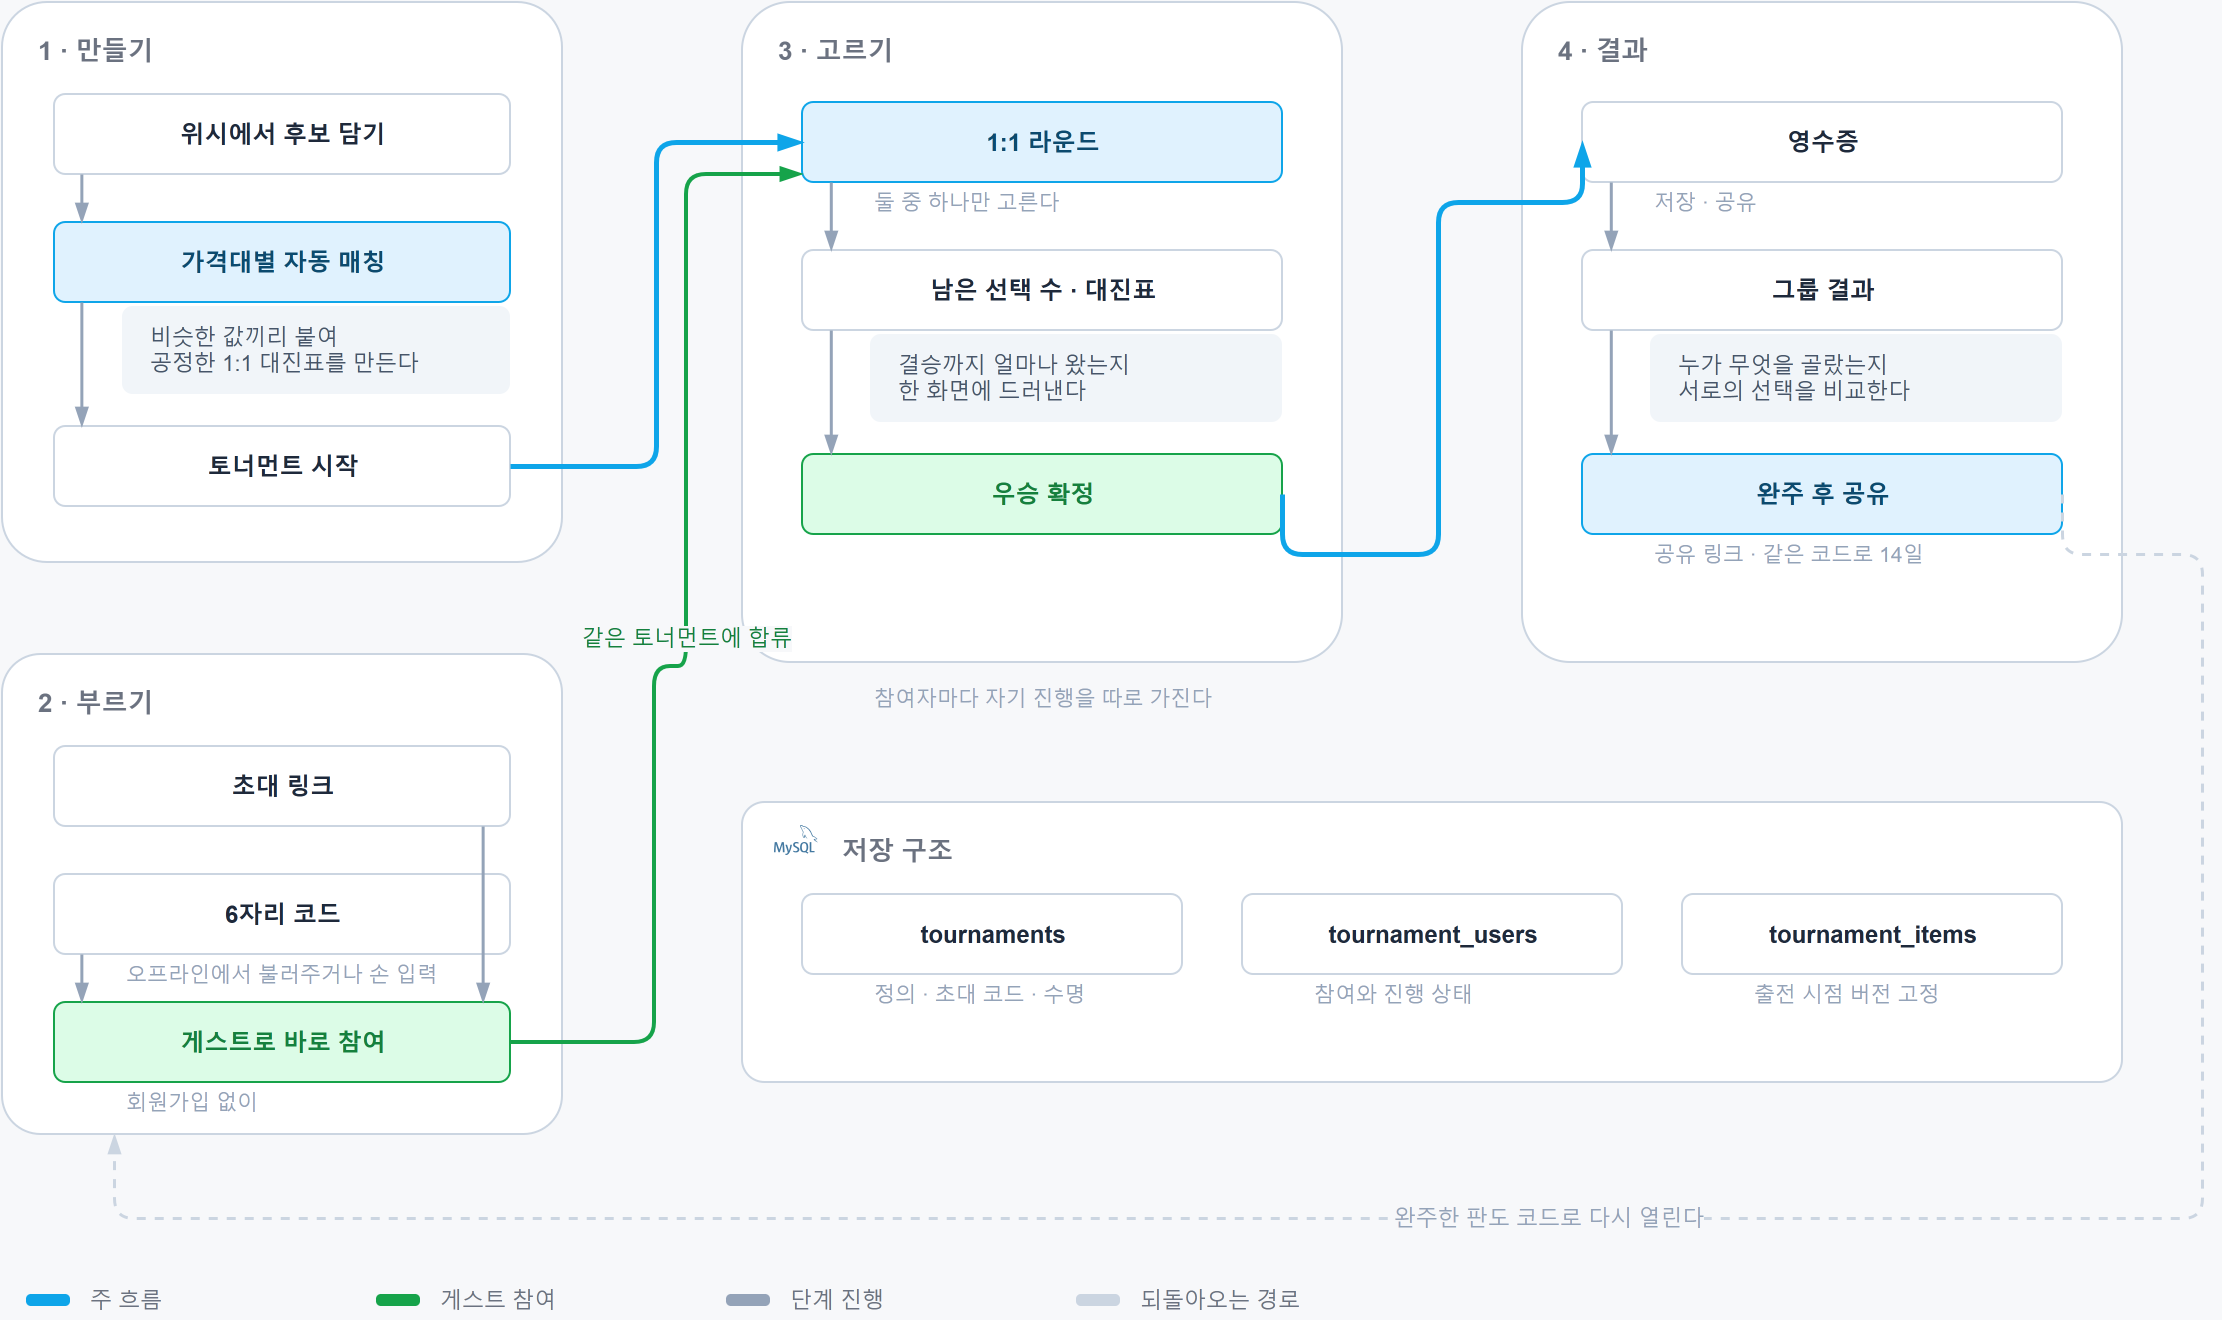

The diagram above was exported from draw.io. Its source (the exported page's mxGraphModel, read from the mxfile embedded in the PNG):
<mxGraphModel dx="1400" dy="900" grid="0" gridSize="10" guides="1" tooltips="1" connect="1" arrows="1" fold="1" page="1" pageScale="1" pageWidth="1300" pageHeight="740" math="0" shadow="0" background="#F7F8FA">
  <root>
    <mxCell id="0" />
    <mxCell id="1" parent="0" />
    <mxCell id="grp-make" value="1 · 만들기" style="rounded=1;arcSize=8;fillColor=#FFFFFF;strokeColor=#CBD5E1;verticalAlign=top;align=left;spacingLeft=16;spacingTop=10;fontSize=13;fontColor=#6B7280;fontStyle=1;html=1;container=1;collapsible=0;" vertex="1" parent="1">
      <mxGeometry x="50" y="60" width="280" height="280" as="geometry" />
    </mxCell>
    <mxCell id="pick" value="위시에서 후보 담기" style="rounded=1;arcSize=14;fillColor=#FFFFFF;strokeColor=#CBD5E1;fontColor=#1E293B;fontSize=12;fontStyle=1;html=1;verticalAlign=middle;" vertex="1" parent="grp-make">
      <mxGeometry x="26" y="46" width="228" height="40" as="geometry" />
    </mxCell>
    <mxCell id="bracket" value="가격대별 자동 매칭" style="rounded=1;arcSize=14;fillColor=#E0F2FE;strokeColor=#0EA5E9;fontColor=#0C4A6E;fontSize=12;fontStyle=1;html=1;verticalAlign=middle;" vertex="1" parent="grp-make">
      <mxGeometry x="26" y="110" width="228" height="40" as="geometry" />
    </mxCell>
    <mxCell id="bracket-n" value="비슷한 값끼리 붙여&lt;br/&gt;공정한 1:1 대진표를 만든다" style="rounded=1;arcSize=12;fillColor=#F1F5F9;strokeColor=none;align=left;verticalAlign=middle;fontSize=11;fontColor=#475569;html=1;spacingLeft=12;spacingRight=12;" vertex="1" parent="grp-make">
      <mxGeometry x="60" y="152" width="194" height="44" as="geometry" />
    </mxCell>
    <mxCell id="start" value="토너먼트 시작" style="rounded=1;arcSize=14;fillColor=#FFFFFF;strokeColor=#CBD5E1;fontColor=#1E293B;fontSize=12;fontStyle=1;html=1;verticalAlign=middle;" vertex="1" parent="grp-make">
      <mxGeometry x="26" y="212" width="228" height="40" as="geometry" />
    </mxCell>
    <mxCell id="t1" value="" style="edgeStyle=orthogonalEdgeStyle;rounded=1;endArrow=blockThin;endFill=1;html=1;fontSize=11;strokeColor=#94A3B8;strokeWidth=1.5;fontColor=#6B7280;labelBackgroundColor=#F7F8FA;exitX=0.06;exitY=1;exitDx=0;exitDy=0;entryX=0.06;entryY=0;entryDx=0;entryDy=0;" edge="1" parent="1" source="pick" target="bracket">
      <mxGeometry relative="1" as="geometry" />
    </mxCell>
    <mxCell id="t2" value="" style="edgeStyle=orthogonalEdgeStyle;rounded=1;endArrow=blockThin;endFill=1;html=1;fontSize=11;strokeColor=#94A3B8;strokeWidth=1.5;fontColor=#6B7280;labelBackgroundColor=#F7F8FA;exitX=0.06;exitY=1;exitDx=0;exitDy=0;entryX=0.06;entryY=0;entryDx=0;entryDy=0;" edge="1" parent="1" source="bracket" target="start">
      <mxGeometry relative="1" as="geometry" />
    </mxCell>
    <mxCell id="grp-invite" value="2 · 부르기" style="rounded=1;arcSize=8;fillColor=#FFFFFF;strokeColor=#CBD5E1;verticalAlign=top;align=left;spacingLeft=16;spacingTop=10;fontSize=13;fontColor=#6B7280;fontStyle=1;html=1;container=1;collapsible=0;" vertex="1" parent="1">
      <mxGeometry x="50" y="386" width="280" height="240" as="geometry" />
    </mxCell>
    <mxCell id="inv-link" value="초대 링크" style="rounded=1;arcSize=14;fillColor=#FFFFFF;strokeColor=#CBD5E1;fontColor=#1E293B;fontSize=12;fontStyle=1;html=1;verticalAlign=middle;" vertex="1" parent="grp-invite">
      <mxGeometry x="26" y="46" width="228" height="40" as="geometry" />
    </mxCell>
    <mxCell id="inv-code" value="6자리 코드" style="rounded=1;arcSize=14;fillColor=#FFFFFF;strokeColor=#CBD5E1;fontColor=#1E293B;fontSize=12;fontStyle=1;html=1;verticalAlign=middle;" vertex="1" parent="grp-invite">
      <mxGeometry x="26" y="110" width="228" height="40" as="geometry" />
    </mxCell>
    <mxCell id="inv-code-s" value="오프라인에서 불러주거나 손 입력" style="text;html=1;align=left;verticalAlign=middle;fontSize=10.5;fontColor=#94A3B8;" vertex="1" parent="grp-invite">
      <mxGeometry x="60" y="152" width="194" height="16" as="geometry" />
    </mxCell>
    <mxCell id="guest" value="게스트로 바로 참여" style="rounded=1;arcSize=14;fillColor=#DCFCE7;strokeColor=#16A34A;fontColor=#15803D;fontSize=12;fontStyle=1;html=1;verticalAlign=middle;" vertex="1" parent="grp-invite">
      <mxGeometry x="26" y="174" width="228" height="40" as="geometry" />
    </mxCell>
    <mxCell id="guest-s" value="회원가입 없이" style="text;html=1;align=left;verticalAlign=middle;fontSize=10.5;fontColor=#94A3B8;" vertex="1" parent="grp-invite">
      <mxGeometry x="60" y="216" width="194" height="16" as="geometry" />
    </mxCell>
    <mxCell id="t4a" value="" style="edgeStyle=orthogonalEdgeStyle;rounded=1;endArrow=blockThin;endFill=1;html=1;fontSize=11;strokeColor=#94A3B8;strokeWidth=1.5;fontColor=#6B7280;labelBackgroundColor=#F7F8FA;exitX=0.94;exitY=1;exitDx=0;exitDy=0;entryX=0.94;entryY=0;entryDx=0;entryDy=0;" edge="1" parent="1" source="inv-link" target="guest">
      <mxGeometry relative="1" as="geometry" />
    </mxCell>
    <mxCell id="t4b" value="" style="edgeStyle=orthogonalEdgeStyle;rounded=1;endArrow=blockThin;endFill=1;html=1;fontSize=11;strokeColor=#94A3B8;strokeWidth=1.5;fontColor=#6B7280;labelBackgroundColor=#F7F8FA;exitX=0.06;exitY=1;exitDx=0;exitDy=0;entryX=0.06;entryY=0;entryDx=0;entryDy=0;" edge="1" parent="1" source="inv-code" target="guest">
      <mxGeometry relative="1" as="geometry" />
    </mxCell>
    <mxCell id="grp-play" value="3 · 고르기" style="rounded=1;arcSize=8;fillColor=#FFFFFF;strokeColor=#CBD5E1;verticalAlign=top;align=left;spacingLeft=16;spacingTop=10;fontSize=13;fontColor=#6B7280;fontStyle=1;html=1;container=1;collapsible=0;" vertex="1" parent="1">
      <mxGeometry x="420" y="60" width="300" height="330" as="geometry" />
    </mxCell>
    <mxCell id="round" value="1:1 라운드" style="rounded=1;arcSize=14;fillColor=#E0F2FE;strokeColor=#0EA5E9;fontColor=#0C4A6E;fontSize=12;fontStyle=1;html=1;verticalAlign=middle;" vertex="1" parent="grp-play">
      <mxGeometry x="30" y="50" width="240" height="40" as="geometry" />
    </mxCell>
    <mxCell id="round-s" value="둘 중 하나만 고른다" style="text;html=1;align=left;verticalAlign=middle;fontSize=10.5;fontColor=#94A3B8;" vertex="1" parent="grp-play">
      <mxGeometry x="64" y="92" width="206" height="16" as="geometry" />
    </mxCell>
    <mxCell id="progress" value="남은 선택 수 · 대진표" style="rounded=1;arcSize=14;fillColor=#FFFFFF;strokeColor=#CBD5E1;fontColor=#1E293B;fontSize=12;fontStyle=1;html=1;verticalAlign=middle;" vertex="1" parent="grp-play">
      <mxGeometry x="30" y="124" width="240" height="40" as="geometry" />
    </mxCell>
    <mxCell id="progress-n" value="결승까지 얼마나 왔는지&lt;br/&gt;한 화면에 드러낸다" style="rounded=1;arcSize=12;fillColor=#F1F5F9;strokeColor=none;align=left;verticalAlign=middle;fontSize=11;fontColor=#475569;html=1;spacingLeft=12;spacingRight=12;" vertex="1" parent="grp-play">
      <mxGeometry x="64" y="166" width="206" height="44" as="geometry" />
    </mxCell>
    <mxCell id="win" value="우승 확정" style="rounded=1;arcSize=14;fillColor=#DCFCE7;strokeColor=#16A34A;fontColor=#15803D;fontSize=12;fontStyle=1;html=1;verticalAlign=middle;" vertex="1" parent="grp-play">
      <mxGeometry x="30" y="226" width="240" height="40" as="geometry" />
    </mxCell>
    <mxCell id="play-note" value="참여자마다 자기 진행을 따로 가진다" style="text;html=1;align=center;verticalAlign=middle;fontSize=10.5;fontColor=#94A3B8;" vertex="1" parent="1">
      <mxGeometry x="450" y="400" width="240" height="16" as="geometry" />
    </mxCell>
    <mxCell id="t6" value="" style="edgeStyle=orthogonalEdgeStyle;rounded=1;endArrow=blockThin;endFill=1;html=1;fontSize=11;strokeColor=#94A3B8;strokeWidth=1.5;fontColor=#6B7280;labelBackgroundColor=#F7F8FA;exitX=0.06;exitY=1;exitDx=0;exitDy=0;entryX=0.06;entryY=0;entryDx=0;entryDy=0;" edge="1" parent="1" source="round" target="progress">
      <mxGeometry relative="1" as="geometry" />
    </mxCell>
    <mxCell id="t7" value="" style="edgeStyle=orthogonalEdgeStyle;rounded=1;endArrow=blockThin;endFill=1;html=1;fontSize=11;strokeColor=#94A3B8;strokeWidth=1.5;fontColor=#6B7280;labelBackgroundColor=#F7F8FA;exitX=0.06;exitY=1;exitDx=0;exitDy=0;entryX=0.06;entryY=0;entryDx=0;entryDy=0;" edge="1" parent="1" source="progress" target="win">
      <mxGeometry relative="1" as="geometry" />
    </mxCell>
    <mxCell id="grp-result" value="4 · 결과" style="rounded=1;arcSize=8;fillColor=#FFFFFF;strokeColor=#CBD5E1;verticalAlign=top;align=left;spacingLeft=16;spacingTop=10;fontSize=13;fontColor=#6B7280;fontStyle=1;html=1;container=1;collapsible=0;" vertex="1" parent="1">
      <mxGeometry x="810" y="60" width="300" height="330" as="geometry" />
    </mxCell>
    <mxCell id="receipt" value="영수증" style="rounded=1;arcSize=14;fillColor=#FFFFFF;strokeColor=#CBD5E1;fontColor=#1E293B;fontSize=12;fontStyle=1;html=1;verticalAlign=middle;" vertex="1" parent="grp-result">
      <mxGeometry x="30" y="50" width="240" height="40" as="geometry" />
    </mxCell>
    <mxCell id="receipt-s" value="저장 · 공유" style="text;html=1;align=left;verticalAlign=middle;fontSize=10.5;fontColor=#94A3B8;" vertex="1" parent="grp-result">
      <mxGeometry x="64" y="92" width="206" height="16" as="geometry" />
    </mxCell>
    <mxCell id="group-result" value="그룹 결과" style="rounded=1;arcSize=14;fillColor=#FFFFFF;strokeColor=#CBD5E1;fontColor=#1E293B;fontSize=12;fontStyle=1;html=1;verticalAlign=middle;" vertex="1" parent="grp-result">
      <mxGeometry x="30" y="124" width="240" height="40" as="geometry" />
    </mxCell>
    <mxCell id="group-result-n" value="누가 무엇을 골랐는지&lt;br/&gt;서로의 선택을 비교한다" style="rounded=1;arcSize=12;fillColor=#F1F5F9;strokeColor=none;align=left;verticalAlign=middle;fontSize=11;fontColor=#475569;html=1;spacingLeft=12;spacingRight=12;" vertex="1" parent="grp-result">
      <mxGeometry x="64" y="166" width="206" height="44" as="geometry" />
    </mxCell>
    <mxCell id="share" value="완주 후 공유" style="rounded=1;arcSize=14;fillColor=#E0F2FE;strokeColor=#0EA5E9;fontColor=#0C4A6E;fontSize=12;fontStyle=1;html=1;verticalAlign=middle;" vertex="1" parent="grp-result">
      <mxGeometry x="30" y="226" width="240" height="40" as="geometry" />
    </mxCell>
    <mxCell id="share-s" value="공유 링크 · 같은 코드로 14일" style="text;html=1;align=left;verticalAlign=middle;fontSize=10.5;fontColor=#94A3B8;" vertex="1" parent="grp-result">
      <mxGeometry x="64" y="268" width="206" height="16" as="geometry" />
    </mxCell>
    <mxCell id="t9" value="" style="edgeStyle=orthogonalEdgeStyle;rounded=1;endArrow=blockThin;endFill=1;html=1;fontSize=11;strokeColor=#94A3B8;strokeWidth=1.5;fontColor=#6B7280;labelBackgroundColor=#F7F8FA;exitX=0.06;exitY=1;exitDx=0;exitDy=0;entryX=0.06;entryY=0;entryDx=0;entryDy=0;" edge="1" parent="1" source="receipt" target="group-result">
      <mxGeometry relative="1" as="geometry" />
    </mxCell>
    <mxCell id="t10" value="" style="edgeStyle=orthogonalEdgeStyle;rounded=1;endArrow=blockThin;endFill=1;html=1;fontSize=11;strokeColor=#94A3B8;strokeWidth=1.5;fontColor=#6B7280;labelBackgroundColor=#F7F8FA;exitX=0.06;exitY=1;exitDx=0;exitDy=0;entryX=0.06;entryY=0;entryDx=0;entryDy=0;" edge="1" parent="1" source="group-result" target="share">
      <mxGeometry relative="1" as="geometry" />
    </mxCell>
    <mxCell id="grp-data" value="저장 구조" style="rounded=1;arcSize=8;fillColor=#FFFFFF;strokeColor=#CBD5E1;verticalAlign=top;align=left;spacingLeft=48;spacingTop=10;fontSize=13;fontColor=#6B7280;fontStyle=1;html=1;container=1;collapsible=0;" vertex="1" parent="1">
      <mxGeometry x="420" y="460" width="690" height="140" as="geometry" />
    </mxCell>
    <mxCell id="data-icon" value="" style="shape=image;html=1;imageAspect=0;aspect=fixed;verticalLabelPosition=bottom;verticalAlign=top;image=data:image/svg+xml,(base64 omitted: 4856 chars);verticalLabelPosition=bottom;verticalAlign=top;fontSize=12;fontColor=#384049;fontStyle=1;html=1;" vertex="1" parent="grp-data">
      <mxGeometry x="16" y="8" width="22" height="22" as="geometry" />
    </mxCell>
    <mxCell id="t-def" value="tournaments" style="rounded=1;arcSize=14;fillColor=#FFFFFF;strokeColor=#CBD5E1;fontColor=#1E293B;fontSize=12;fontStyle=1;html=1;verticalAlign=middle;" vertex="1" parent="grp-data">
      <mxGeometry x="30" y="46" width="190" height="40" as="geometry" />
    </mxCell>
    <mxCell id="t-def-s" value="정의 · 초대 코드 · 수명" style="text;html=1;align=left;verticalAlign=middle;fontSize=10.5;fontColor=#94A3B8;" vertex="1" parent="grp-data">
      <mxGeometry x="64" y="88" width="156" height="16" as="geometry" />
    </mxCell>
    <mxCell id="t-user" value="tournament_users" style="rounded=1;arcSize=14;fillColor=#FFFFFF;strokeColor=#CBD5E1;fontColor=#1E293B;fontSize=12;fontStyle=1;html=1;verticalAlign=middle;" vertex="1" parent="grp-data">
      <mxGeometry x="250" y="46" width="190" height="40" as="geometry" />
    </mxCell>
    <mxCell id="t-user-s" value="참여와 진행 상태" style="text;html=1;align=left;verticalAlign=middle;fontSize=10.5;fontColor=#94A3B8;" vertex="1" parent="grp-data">
      <mxGeometry x="284" y="88" width="156" height="16" as="geometry" />
    </mxCell>
    <mxCell id="t-item" value="tournament_items" style="rounded=1;arcSize=14;fillColor=#FFFFFF;strokeColor=#CBD5E1;fontColor=#1E293B;fontSize=12;fontStyle=1;html=1;verticalAlign=middle;" vertex="1" parent="grp-data">
      <mxGeometry x="470" y="46" width="190" height="40" as="geometry" />
    </mxCell>
    <mxCell id="t-item-s" value="출전 시점 버전 고정" style="text;html=1;align=left;verticalAlign=middle;fontSize=10.5;fontColor=#94A3B8;" vertex="1" parent="grp-data">
      <mxGeometry x="504" y="88" width="156" height="16" as="geometry" />
    </mxCell>
    <mxCell id="t3" value="" style="edgeStyle=orthogonalEdgeStyle;rounded=1;endArrow=blockThin;endFill=1;html=1;fontSize=11;strokeColor=#0EA5E9;strokeWidth=2.5;fontColor=#0C4A6E;labelBackgroundColor=#F7F8FA;exitX=1;exitY=0.5;exitDx=0;exitDy=0;entryX=0;entryY=0.5;entryDx=0;entryDy=0;" edge="1" parent="1" source="start" target="round">
      <mxGeometry relative="1" as="geometry" />
    </mxCell>
    <mxCell id="t5" value="같은 토너먼트에 합류" style="edgeStyle=orthogonalEdgeStyle;rounded=1;endArrow=blockThin;endFill=1;html=1;fontSize=11;strokeColor=#16A34A;strokeWidth=2;fontColor=#15803D;labelBackgroundColor=#F7F8FA;exitX=1;exitY=0.5;exitDx=0;exitDy=0;entryX=0;entryY=0.9;entryDx=0;entryDy=0;" edge="1" parent="1" source="guest" target="round">
      <mxGeometry relative="1" as="geometry">
        <Array as="points">
          <mxPoint x="376" y="580" />
          <mxPoint x="376" y="392" />
          <mxPoint x="392" y="392" />
        </Array>
      </mxGeometry>
    </mxCell>
    <mxCell id="t8" value="" style="edgeStyle=orthogonalEdgeStyle;rounded=1;endArrow=blockThin;endFill=1;html=1;fontSize=11;strokeColor=#0EA5E9;strokeWidth=2.5;fontColor=#0C4A6E;labelBackgroundColor=#F7F8FA;exitX=1;exitY=0.5;exitDx=0;exitDy=0;entryX=0;entryY=0.5;entryDx=0;entryDy=0;" edge="1" parent="1" source="win" target="receipt">
      <mxGeometry relative="1" as="geometry">
        <Array as="points">
          <mxPoint x="768" y="336" />
          <mxPoint x="768" y="160" />
        </Array>
      </mxGeometry>
    </mxCell>
    <mxCell id="t11" value="완주한 판도 코드로 다시 열린다" style="edgeStyle=orthogonalEdgeStyle;rounded=1;endArrow=blockThin;endFill=1;html=1;fontSize=11;strokeColor=#CBD5E1;strokeWidth=1.5;dashed=1;fontColor=#94A3B8;labelBackgroundColor=#F7F8FA;exitX=1;exitY=0.5;exitDx=0;exitDy=0;entryX=0.2;entryY=1;entryDx=0;entryDy=0;" edge="1" parent="1" source="share" target="grp-invite">
      <mxGeometry relative="1" as="geometry">
        <Array as="points">
          <mxPoint x="1150" y="336" />
          <mxPoint x="1150" y="668" />
          <mxPoint x="106" y="668" />
        </Array>
      </mxGeometry>
    </mxCell>
    <mxCell id="lg0" value="" style="rounded=1;arcSize=40;fillColor=#0EA5E9;strokeColor=none;" vertex="1" parent="1">
      <mxGeometry x="62" y="706" width="22" height="6" as="geometry" />
    </mxCell>
    <mxCell id="lgt0" value="주 흐름" style="text;html=1;align=left;verticalAlign=middle;fontSize=11;fontColor=#6B7280;" vertex="1" parent="1">
      <mxGeometry x="92" y="700" width="140" height="18" as="geometry" />
    </mxCell>
    <mxCell id="lg1" value="" style="rounded=1;arcSize=40;fillColor=#16A34A;strokeColor=none;" vertex="1" parent="1">
      <mxGeometry x="237" y="706" width="22" height="6" as="geometry" />
    </mxCell>
    <mxCell id="lgt1" value="게스트 참여" style="text;html=1;align=left;verticalAlign=middle;fontSize=11;fontColor=#6B7280;" vertex="1" parent="1">
      <mxGeometry x="267" y="700" width="140" height="18" as="geometry" />
    </mxCell>
    <mxCell id="lg2" value="" style="rounded=1;arcSize=40;fillColor=#94A3B8;strokeColor=none;" vertex="1" parent="1">
      <mxGeometry x="412" y="706" width="22" height="6" as="geometry" />
    </mxCell>
    <mxCell id="lgt2" value="단계 진행" style="text;html=1;align=left;verticalAlign=middle;fontSize=11;fontColor=#6B7280;" vertex="1" parent="1">
      <mxGeometry x="442" y="700" width="140" height="18" as="geometry" />
    </mxCell>
    <mxCell id="lg3" value="" style="rounded=1;arcSize=40;fillColor=#CBD5E1;strokeColor=none;" vertex="1" parent="1">
      <mxGeometry x="587" y="706" width="22" height="6" as="geometry" />
    </mxCell>
    <mxCell id="lgt3" value="되돌아오는 경로" style="text;html=1;align=left;verticalAlign=middle;fontSize=11;fontColor=#6B7280;" vertex="1" parent="1">
      <mxGeometry x="617" y="700" width="140" height="18" as="geometry" />
    </mxCell>
  </root>
</mxGraphModel>